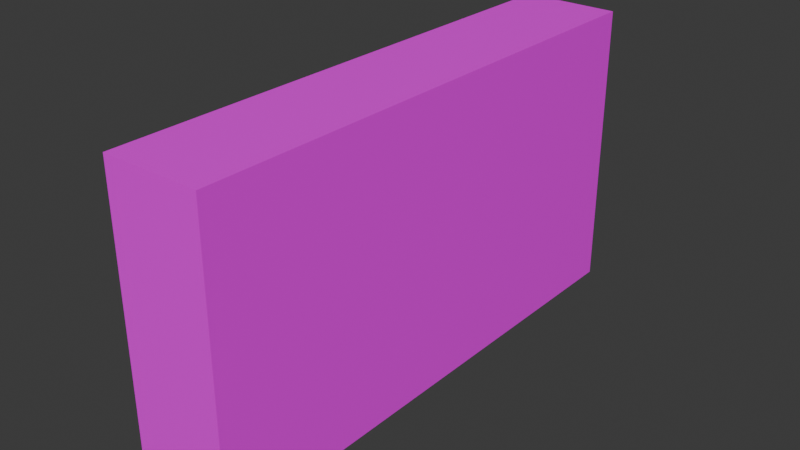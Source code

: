 # Source: Jawbusterbox.blend  (saved by Blender 4.5.90; exported with 4.5.12 LTS)
import bpy
from mathutils import Matrix  # noqa: F401  (used for matrix-valued properties, if any)

bpy.ops.wm.read_factory_settings(use_empty=True)
scene = bpy.context.scene
scene.name = 'Scene'

# ---- collections
col_collection = bpy.data.collections.new('Collection'); scene.collection.children.link(col_collection)

# ---- images (referenced by path relative to the original .blend; pixels are not part of the script)
import os
ASSET_DIR = os.environ.get("B2B_ASSET_DIR", "")  # directory of the original .blend (textures are referenced by path, not embedded)
HERE = os.path.dirname(os.path.abspath(__file__))  # packed textures are extracted next to this script under _unpacked/

def load_image(name, relpath, width, height, colorspace="sRGB"):
    """Load a texture the original file referenced (path relative to the .blend, or extracted next to this script)."""
    p = next((c for c in (os.path.join(HERE, relpath), os.path.join(ASSET_DIR, relpath)) if relpath and os.path.exists(c)), "")
    if p:
        img = bpy.data.images.load(p, check_existing=True)
        img.name = name
    else:  # same state as the original file: an image datablock whose file is absent (Cycles renders it pink)
        img = bpy.data.images.new(name, width, height)
        img.source = "FILE"
        img.filepath = "//" + (relpath or name)
    img.colorspace_settings.name = colorspace
    return img
img_jawbuster_png = load_image('jawbuster.png', 'jawbuster.png', 1024, 1024, 'sRGB')

# ---- materials (node trees are filled in below, after node groups)
mat_material = bpy.data.materials.new('Material')
mat_material.alpha_threshold = 0.0
mat_material.roughness = 0.5
mat_material.line_color = (0.0, 0.0, 0.0, 1.0)

# ---- material node trees
mat_material.use_nodes = True; mat_material.node_tree.nodes.clear()
_N = mat_material.node_tree.nodes; _L = mat_material.node_tree.links
n0 = _N.new('ShaderNodeOutputMaterial'); n0.name = 'Material Output'; n0.location = (200, 100)
n1 = _N.new('ShaderNodeBsdfPrincipled'); n1.name = 'Principled BSDF'; n1.location = (-200, 100)
n1.inputs[3].default_value = 1.45
n2 = _N.new('ShaderNodeTexImage'); n2.name = 'Image Texture'; n2.location = (-490, 80)
n2.image = img_jawbuster_png
_L.new(n1.outputs[0], n0.inputs[0])
_L.new(n2.outputs[0], n1.inputs[0])
n0.is_active_output = True

# ---- world
world_world = bpy.data.worlds.new('World'); scene.world = world_world
world_world.use_nodes = True; world_world.node_tree.nodes.clear()
_N = world_world.node_tree.nodes; _L = world_world.node_tree.links
n0 = _N.new('ShaderNodeOutputWorld'); n0.name = 'World Output'; n0.location = (200, 100)
n1 = _N.new('ShaderNodeBackground'); n1.name = 'Background'; n1.location = (-200, 100)
n1.inputs[0].default_value = (0.05088, 0.05088, 0.05088, 1.0)
_L.new(n1.outputs[0], n0.inputs[0])
n0.is_active_output = True
world_world.color = (0.05088, 0.05088, 0.05088)
world_world.sun_shadow_jitter_overblur = 0.0

# ---- meshes
me_cube = bpy.data.meshes.new('Cube')
me_cube.from_pydata([(1.0, 1.0, 1.0), (1.0, 1.0, -1.0), (1.0, -1.0, 1.0), (1.0, -1.0, -1.0), (-1.0, 1.0, 1.0), (-1.0, 1.0, -1.0), (-1.0, -1.0, 1.0), (-1.0, -1.0, -1.0)], [], [(0, 4, 6, 2), (3, 2, 6, 7), (7, 6, 4, 5), (5, 1, 3, 7), (1, 0, 2, 3), (5, 4, 0, 1)])
_uv = me_cube.uv_layers.new(name='UVMap')
_uv.uv.foreach_set('vector', [0.8815, 0.7581, 0.8183, 0.7921, 0.1069, 0.7415, 0.1425, 0.7069, 0.1558, 0.2157, 0.1434, 0.7069, 0.1073, 0.7361, 0.1191, 0.2559, 0.8916, 0.278, 0.8864, 0.7536, 0.1462, 0.7105, 0.1766, 0.2113, 0.883, 0.759, 0.8185, 0.7917, 0.1111, 0.7411, 0.1438, 0.7064, 0.8914, 0.2706, 0.8891, 0.7519, 0.1425, 0.704, 0.1561, 0.2166, 0.155, 0.2111, 0.146, 0.7029, 0.1086, 0.7328, 0.1269, 0.2589])
me_cube.materials.append(mat_material)
me_cube.use_mirror_vertex_groups = False
me_cube.update()

# ---- objects
ob_cube = bpy.data.objects.new('Cube', me_cube)

# ---- transforms, parenting, visibility, modifiers, constraints
ob_cube.location = (0.01349, -0.07418, 2.861)
ob_cube.scale = (1.0, 5.418, 2.972)
ob_cube.lock_rotations_4d = False
ob_cube.empty_display_type = 'ARROWS'
ob_cube.lineart.crease_threshold = 0.0

# ---- collection membership
col_collection.objects.link(ob_cube)

# ---- scene / render settings (as saved in the file)
scene.frame_start = 1; scene.frame_end = 250; scene.frame_set(28)
scene.render.engine = 'BLENDER_EEVEE_NEXT'
bpy.context.view_layer.update()

# ---- added for rendering (the .blend has no active camera and no usable light): camera, sun
cam_auto = bpy.data.cameras.new('AutoCamera')
cam_auto.lens = 50.0
cam_auto.sensor_width = 36.0
cam_auto.clip_end = 1000.0
ob_auto_camera = bpy.data.objects.new('AutoCamera', cam_auto)
scene.collection.objects.link(ob_auto_camera)
ob_auto_camera.location = (11.5966, -13.9739, 12.1274)
ob_auto_camera.rotation_euler = (1.09748, -7.21219e-08, 0.694738)
scene.camera = ob_auto_camera
light_auto_sun = bpy.data.lights.new('AutoSun', 'SUN')
light_auto_sun.energy = 3.0
light_auto_sun.angle = 0.0523599
ob_auto_sun = bpy.data.objects.new('AutoSun', light_auto_sun)
scene.collection.objects.link(ob_auto_sun)
ob_auto_sun.rotation_euler = (0.872665, 0.174533, 0.523599)
bpy.context.view_layer.update()
